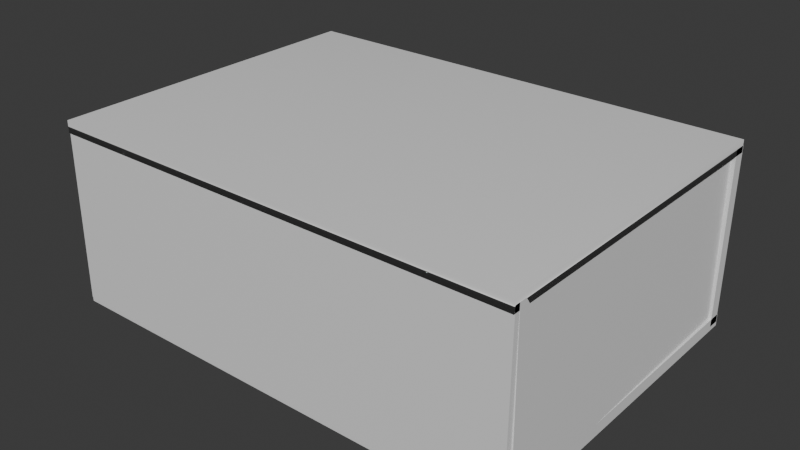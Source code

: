 # Source: Greggs_V1.blend  (saved by Blender 4.2.66; exported with 4.5.12 LTS)
import bpy
from mathutils import Matrix  # noqa: F401  (used for matrix-valued properties, if any)

bpy.ops.wm.read_factory_settings(use_empty=True)
scene = bpy.context.scene
scene.name = 'Scene'

# ---- collections
col_collection = bpy.data.collections.new('Collection'); scene.collection.children.link(col_collection)

# ---- materials (node trees are filled in below, after node groups)
mat_material = bpy.data.materials.new('Material')
mat_material.alpha_threshold = 0.0
mat_material.use_transparent_shadow = False
mat_material.roughness = 0.5
mat_material.line_color = (0.0, 0.0, 0.0, 1.0)
mat_material_001 = bpy.data.materials.new('Material.001')
mat_material_001.alpha_threshold = 0.0
mat_material_001.use_transparent_shadow = False
mat_material_001.roughness = 0.5
mat_material_001.line_color = (0.0, 0.0, 0.0, 1.0)
mat_material_002 = bpy.data.materials.new('Material.002')
mat_material_002.alpha_threshold = 0.0
mat_material_002.use_transparent_shadow = False
mat_material_002.roughness = 0.5
mat_material_002.line_color = (0.0, 0.0, 0.0, 1.0)
mat_material_003 = bpy.data.materials.new('Material.003')
mat_material_003.alpha_threshold = 0.0
mat_material_003.use_transparent_shadow = False
mat_material_003.roughness = 0.5
mat_material_003.line_color = (0.0, 0.0, 0.0, 1.0)
mat_material_004 = bpy.data.materials.new('Material.004')
mat_material_004.alpha_threshold = 0.0
mat_material_004.use_transparent_shadow = False
mat_material_004.roughness = 0.5
mat_material_004.line_color = (0.0, 0.0, 0.0, 1.0)
mat_material_005 = bpy.data.materials.new('Material.005')
mat_material_005.alpha_threshold = 0.0
mat_material_005.use_transparent_shadow = False
mat_material_005.roughness = 0.5
mat_material_005.line_color = (0.0, 0.0, 0.0, 1.0)
mat_material_006 = bpy.data.materials.new('Material.006')
mat_material_006.alpha_threshold = 0.0
mat_material_006.use_transparent_shadow = False
mat_material_006.roughness = 0.5
mat_material_006.line_color = (0.0, 0.0, 0.0, 1.0)
mat_material_007 = bpy.data.materials.new('Material.007')
mat_material_007.alpha_threshold = 0.0
mat_material_007.use_transparent_shadow = False
mat_material_007.roughness = 0.5
mat_material_007.line_color = (0.0, 0.0, 0.0, 1.0)

# ---- node groups
ng_smooth_by_angle = bpy.data.node_groups.new('Smooth by Angle', 'GeometryNodeTree')
_s = ng_smooth_by_angle.interface.new_socket(name='Mesh', in_out='OUTPUT', socket_type='NodeSocketGeometry')
_s = ng_smooth_by_angle.interface.new_socket(name='Mesh', in_out='INPUT', socket_type='NodeSocketGeometry')
_s = ng_smooth_by_angle.interface.new_socket(name='Angle', in_out='INPUT', socket_type='NodeSocketFloat')
_s.subtype = 'ANGLE'
_s.default_value = 0.5236
_s.min_value = 0.0
_s.max_value = 3.142
_s.description = 'Maximum face angle for smooth edges'
_s = ng_smooth_by_angle.interface.new_socket(name='Ignore Sharpness', in_out='INPUT', socket_type='NodeSocketBool')
_s.force_non_field = True
ng_smooth_by_angle.description = 'Set the sharpness of mesh edges based on the angle between the neighboring faces'
ng_smooth_by_angle.is_modifier = True
_N = ng_smooth_by_angle.nodes; _L = ng_smooth_by_angle.links
n0 = _N.new('GeometryNodeSetShadeSmooth'); n0.name = 'Set Shade Smooth'; n0.location = (120, -80)
n0.domain = 'EDGE'
n1 = _N.new('GeometryNodeSetShadeSmooth'); n1.name = 'Set Shade Smooth.001'; n1.location = (300, -80)
n2 = _N.new('NodeGroupOutput'); n2.name = 'Group Output'; n2.location = (480, -80)
n3 = _N.new('GeometryNodeInputMeshEdgeAngle'); n3.name = 'Edge Angle'; n3.location = (-440, -240)
n4 = _N.new('NodeGroupInput'); n4.name = 'Group Input'; n4.location = (-80, -80)
n5 = _N.new('GeometryNodeInputEdgeSmooth'); n5.name = 'Is Edge Smooth'; n5.location = (-260, -120)
n6 = _N.new('GeometryNodeInputShadeSmooth'); n6.name = 'Is Shade Smooth'; n6.location = (-440, -397)
n7 = _N.new('FunctionNodeCompare'); n7.name = 'Compare'; n7.location = (-260, -260)
n7.operation = 'LESS_EQUAL'
n7.inputs[6].default_value = (0.0, 0.0, 0.0, 0.0)
n7.inputs[7].default_value = (0.0, 0.0, 0.0, 0.0)
n8 = _N.new('FunctionNodeBooleanMath'); n8.name = 'Boolean Math.001'; n8.location = (-80, -260)
n9 = _N.new('NodeGroupInput'); n9.name = 'Group Input.001'; n9.location = (-440, -329)
n10 = _N.new('NodeGroupInput'); n10.name = 'Group Input.002'; n10.location = (-259, -189)
n11 = _N.new('FunctionNodeBooleanMath'); n11.name = 'Boolean Math'; n11.location = (-80, -149)
n11.operation = 'OR'
n12 = _N.new('FunctionNodeBooleanMath'); n12.name = 'Boolean Math.002'; n12.location = (-260, -380)
n12.operation = 'OR'
n13 = _N.new('NodeGroupInput'); n13.name = 'Group Input.003'; n13.location = (-440, -460)
_L.new(n3.outputs[0], n7.inputs[0])
_L.new(n1.outputs[0], n2.inputs[0])
_L.new(n9.outputs[1], n7.inputs[1])
_L.new(n7.outputs[0], n8.inputs[0])
_L.new(n4.outputs[0], n0.inputs[0])
_L.new(n0.outputs[0], n1.inputs[0])
_L.new(n8.outputs[0], n0.inputs[2])
_L.new(n10.outputs[2], n11.inputs[1])
_L.new(n5.outputs[0], n11.inputs[0])
_L.new(n11.outputs[0], n0.inputs[1])
_L.new(n13.outputs[2], n12.inputs[1])
_L.new(n6.outputs[0], n12.inputs[0])
_L.new(n12.outputs[0], n8.inputs[1])
n2.is_active_output = True
ng_smooth_by_angle_002 = bpy.data.node_groups.new('Smooth by Angle.002', 'GeometryNodeTree')
_s = ng_smooth_by_angle_002.interface.new_socket(name='Mesh', in_out='OUTPUT', socket_type='NodeSocketGeometry')
_s = ng_smooth_by_angle_002.interface.new_socket(name='Mesh', in_out='INPUT', socket_type='NodeSocketGeometry')
_s = ng_smooth_by_angle_002.interface.new_socket(name='Angle', in_out='INPUT', socket_type='NodeSocketFloat')
_s.subtype = 'ANGLE'
_s.default_value = 0.5236
_s.min_value = 0.0
_s.max_value = 3.142
_s.description = 'Maximum face angle for smooth edges'
_s = ng_smooth_by_angle_002.interface.new_socket(name='Ignore Sharpness', in_out='INPUT', socket_type='NodeSocketBool')
_s.force_non_field = True
ng_smooth_by_angle_002.description = 'Set the sharpness of mesh edges based on the angle between the neighboring faces'
ng_smooth_by_angle_002.is_modifier = True
_N = ng_smooth_by_angle_002.nodes; _L = ng_smooth_by_angle_002.links
n0 = _N.new('GeometryNodeSetShadeSmooth'); n0.name = 'Set Shade Smooth'; n0.location = (120, -80)
n0.domain = 'EDGE'
n1 = _N.new('GeometryNodeSetShadeSmooth'); n1.name = 'Set Shade Smooth.001'; n1.location = (300, -80)
n2 = _N.new('NodeGroupOutput'); n2.name = 'Group Output'; n2.location = (480, -80)
n3 = _N.new('GeometryNodeInputMeshEdgeAngle'); n3.name = 'Edge Angle'; n3.location = (-440, -240)
n4 = _N.new('NodeGroupInput'); n4.name = 'Group Input'; n4.location = (-80, -80)
n5 = _N.new('GeometryNodeInputEdgeSmooth'); n5.name = 'Is Edge Smooth'; n5.location = (-260, -120)
n6 = _N.new('GeometryNodeInputShadeSmooth'); n6.name = 'Is Shade Smooth'; n6.location = (-440, -397)
n7 = _N.new('FunctionNodeCompare'); n7.name = 'Compare'; n7.location = (-260, -260)
n7.operation = 'LESS_EQUAL'
n7.inputs[6].default_value = (0.0, 0.0, 0.0, 0.0)
n7.inputs[7].default_value = (0.0, 0.0, 0.0, 0.0)
n8 = _N.new('FunctionNodeBooleanMath'); n8.name = 'Boolean Math.001'; n8.location = (-80, -260)
n9 = _N.new('NodeGroupInput'); n9.name = 'Group Input.001'; n9.location = (-440, -329)
n10 = _N.new('NodeGroupInput'); n10.name = 'Group Input.002'; n10.location = (-259, -189)
n11 = _N.new('FunctionNodeBooleanMath'); n11.name = 'Boolean Math'; n11.location = (-80, -149)
n11.operation = 'OR'
n12 = _N.new('FunctionNodeBooleanMath'); n12.name = 'Boolean Math.002'; n12.location = (-260, -380)
n12.operation = 'OR'
n13 = _N.new('NodeGroupInput'); n13.name = 'Group Input.003'; n13.location = (-440, -460)
_L.new(n3.outputs[0], n7.inputs[0])
_L.new(n1.outputs[0], n2.inputs[0])
_L.new(n9.outputs[1], n7.inputs[1])
_L.new(n7.outputs[0], n8.inputs[0])
_L.new(n4.outputs[0], n0.inputs[0])
_L.new(n0.outputs[0], n1.inputs[0])
_L.new(n8.outputs[0], n0.inputs[2])
_L.new(n10.outputs[2], n11.inputs[1])
_L.new(n5.outputs[0], n11.inputs[0])
_L.new(n11.outputs[0], n0.inputs[1])
_L.new(n13.outputs[2], n12.inputs[1])
_L.new(n6.outputs[0], n12.inputs[0])
_L.new(n12.outputs[0], n8.inputs[1])
n2.is_active_output = True
ng_smooth_by_angle_003 = bpy.data.node_groups.new('Smooth by Angle.003', 'GeometryNodeTree')
_s = ng_smooth_by_angle_003.interface.new_socket(name='Mesh', in_out='OUTPUT', socket_type='NodeSocketGeometry')
_s = ng_smooth_by_angle_003.interface.new_socket(name='Mesh', in_out='INPUT', socket_type='NodeSocketGeometry')
_s = ng_smooth_by_angle_003.interface.new_socket(name='Angle', in_out='INPUT', socket_type='NodeSocketFloat')
_s.subtype = 'ANGLE'
_s.default_value = 0.5236
_s.min_value = 0.0
_s.max_value = 3.142
_s.description = 'Maximum face angle for smooth edges'
_s = ng_smooth_by_angle_003.interface.new_socket(name='Ignore Sharpness', in_out='INPUT', socket_type='NodeSocketBool')
_s.force_non_field = True
ng_smooth_by_angle_003.description = 'Set the sharpness of mesh edges based on the angle between the neighboring faces'
ng_smooth_by_angle_003.is_modifier = True
_N = ng_smooth_by_angle_003.nodes; _L = ng_smooth_by_angle_003.links
n0 = _N.new('GeometryNodeSetShadeSmooth'); n0.name = 'Set Shade Smooth'; n0.location = (120, -80)
n0.domain = 'EDGE'
n1 = _N.new('GeometryNodeSetShadeSmooth'); n1.name = 'Set Shade Smooth.001'; n1.location = (300, -80)
n2 = _N.new('NodeGroupOutput'); n2.name = 'Group Output'; n2.location = (480, -80)
n3 = _N.new('GeometryNodeInputMeshEdgeAngle'); n3.name = 'Edge Angle'; n3.location = (-440, -240)
n4 = _N.new('NodeGroupInput'); n4.name = 'Group Input'; n4.location = (-80, -80)
n5 = _N.new('GeometryNodeInputEdgeSmooth'); n5.name = 'Is Edge Smooth'; n5.location = (-260, -120)
n6 = _N.new('GeometryNodeInputShadeSmooth'); n6.name = 'Is Shade Smooth'; n6.location = (-440, -397)
n7 = _N.new('FunctionNodeCompare'); n7.name = 'Compare'; n7.location = (-260, -260)
n7.operation = 'LESS_EQUAL'
n7.inputs[6].default_value = (0.0, 0.0, 0.0, 0.0)
n7.inputs[7].default_value = (0.0, 0.0, 0.0, 0.0)
n8 = _N.new('FunctionNodeBooleanMath'); n8.name = 'Boolean Math.001'; n8.location = (-80, -260)
n9 = _N.new('NodeGroupInput'); n9.name = 'Group Input.001'; n9.location = (-440, -329)
n10 = _N.new('NodeGroupInput'); n10.name = 'Group Input.002'; n10.location = (-259, -189)
n11 = _N.new('FunctionNodeBooleanMath'); n11.name = 'Boolean Math'; n11.location = (-80, -149)
n11.operation = 'OR'
n12 = _N.new('FunctionNodeBooleanMath'); n12.name = 'Boolean Math.002'; n12.location = (-260, -380)
n12.operation = 'OR'
n13 = _N.new('NodeGroupInput'); n13.name = 'Group Input.003'; n13.location = (-440, -460)
_L.new(n3.outputs[0], n7.inputs[0])
_L.new(n1.outputs[0], n2.inputs[0])
_L.new(n9.outputs[1], n7.inputs[1])
_L.new(n7.outputs[0], n8.inputs[0])
_L.new(n4.outputs[0], n0.inputs[0])
_L.new(n0.outputs[0], n1.inputs[0])
_L.new(n8.outputs[0], n0.inputs[2])
_L.new(n10.outputs[2], n11.inputs[1])
_L.new(n5.outputs[0], n11.inputs[0])
_L.new(n11.outputs[0], n0.inputs[1])
_L.new(n13.outputs[2], n12.inputs[1])
_L.new(n6.outputs[0], n12.inputs[0])
_L.new(n12.outputs[0], n8.inputs[1])
n2.is_active_output = True
ng_smooth_by_angle_004 = bpy.data.node_groups.new('Smooth by Angle.004', 'GeometryNodeTree')
_s = ng_smooth_by_angle_004.interface.new_socket(name='Mesh', in_out='OUTPUT', socket_type='NodeSocketGeometry')
_s = ng_smooth_by_angle_004.interface.new_socket(name='Mesh', in_out='INPUT', socket_type='NodeSocketGeometry')
_s = ng_smooth_by_angle_004.interface.new_socket(name='Angle', in_out='INPUT', socket_type='NodeSocketFloat')
_s.subtype = 'ANGLE'
_s.default_value = 0.5236
_s.min_value = 0.0
_s.max_value = 3.142
_s.description = 'Maximum face angle for smooth edges'
_s = ng_smooth_by_angle_004.interface.new_socket(name='Ignore Sharpness', in_out='INPUT', socket_type='NodeSocketBool')
_s.force_non_field = True
ng_smooth_by_angle_004.description = 'Set the sharpness of mesh edges based on the angle between the neighboring faces'
ng_smooth_by_angle_004.is_modifier = True
_N = ng_smooth_by_angle_004.nodes; _L = ng_smooth_by_angle_004.links
n0 = _N.new('GeometryNodeSetShadeSmooth'); n0.name = 'Set Shade Smooth'; n0.location = (120, -80)
n0.domain = 'EDGE'
n1 = _N.new('GeometryNodeSetShadeSmooth'); n1.name = 'Set Shade Smooth.001'; n1.location = (300, -80)
n2 = _N.new('NodeGroupOutput'); n2.name = 'Group Output'; n2.location = (480, -80)
n3 = _N.new('GeometryNodeInputMeshEdgeAngle'); n3.name = 'Edge Angle'; n3.location = (-440, -240)
n4 = _N.new('NodeGroupInput'); n4.name = 'Group Input'; n4.location = (-80, -80)
n5 = _N.new('GeometryNodeInputEdgeSmooth'); n5.name = 'Is Edge Smooth'; n5.location = (-260, -120)
n6 = _N.new('GeometryNodeInputShadeSmooth'); n6.name = 'Is Shade Smooth'; n6.location = (-440, -397)
n7 = _N.new('FunctionNodeCompare'); n7.name = 'Compare'; n7.location = (-260, -260)
n7.operation = 'LESS_EQUAL'
n7.inputs[6].default_value = (0.0, 0.0, 0.0, 0.0)
n7.inputs[7].default_value = (0.0, 0.0, 0.0, 0.0)
n8 = _N.new('FunctionNodeBooleanMath'); n8.name = 'Boolean Math.001'; n8.location = (-80, -260)
n9 = _N.new('NodeGroupInput'); n9.name = 'Group Input.001'; n9.location = (-440, -329)
n10 = _N.new('NodeGroupInput'); n10.name = 'Group Input.002'; n10.location = (-259, -189)
n11 = _N.new('FunctionNodeBooleanMath'); n11.name = 'Boolean Math'; n11.location = (-80, -149)
n11.operation = 'OR'
n12 = _N.new('FunctionNodeBooleanMath'); n12.name = 'Boolean Math.002'; n12.location = (-260, -380)
n12.operation = 'OR'
n13 = _N.new('NodeGroupInput'); n13.name = 'Group Input.003'; n13.location = (-440, -460)
_L.new(n3.outputs[0], n7.inputs[0])
_L.new(n1.outputs[0], n2.inputs[0])
_L.new(n9.outputs[1], n7.inputs[1])
_L.new(n7.outputs[0], n8.inputs[0])
_L.new(n4.outputs[0], n0.inputs[0])
_L.new(n0.outputs[0], n1.inputs[0])
_L.new(n8.outputs[0], n0.inputs[2])
_L.new(n10.outputs[2], n11.inputs[1])
_L.new(n5.outputs[0], n11.inputs[0])
_L.new(n11.outputs[0], n0.inputs[1])
_L.new(n13.outputs[2], n12.inputs[1])
_L.new(n6.outputs[0], n12.inputs[0])
_L.new(n12.outputs[0], n8.inputs[1])
n2.is_active_output = True
ng_smooth_by_angle_005 = bpy.data.node_groups.new('Smooth by Angle.005', 'GeometryNodeTree')
_s = ng_smooth_by_angle_005.interface.new_socket(name='Mesh', in_out='OUTPUT', socket_type='NodeSocketGeometry')
_s = ng_smooth_by_angle_005.interface.new_socket(name='Mesh', in_out='INPUT', socket_type='NodeSocketGeometry')
_s = ng_smooth_by_angle_005.interface.new_socket(name='Angle', in_out='INPUT', socket_type='NodeSocketFloat')
_s.subtype = 'ANGLE'
_s.default_value = 0.5236
_s.min_value = 0.0
_s.max_value = 3.142
_s.description = 'Maximum face angle for smooth edges'
_s = ng_smooth_by_angle_005.interface.new_socket(name='Ignore Sharpness', in_out='INPUT', socket_type='NodeSocketBool')
_s.force_non_field = True
ng_smooth_by_angle_005.description = 'Set the sharpness of mesh edges based on the angle between the neighboring faces'
ng_smooth_by_angle_005.is_modifier = True
_N = ng_smooth_by_angle_005.nodes; _L = ng_smooth_by_angle_005.links
n0 = _N.new('GeometryNodeSetShadeSmooth'); n0.name = 'Set Shade Smooth'; n0.location = (120, -80)
n0.domain = 'EDGE'
n1 = _N.new('GeometryNodeSetShadeSmooth'); n1.name = 'Set Shade Smooth.001'; n1.location = (300, -80)
n2 = _N.new('NodeGroupOutput'); n2.name = 'Group Output'; n2.location = (480, -80)
n3 = _N.new('GeometryNodeInputMeshEdgeAngle'); n3.name = 'Edge Angle'; n3.location = (-440, -240)
n4 = _N.new('NodeGroupInput'); n4.name = 'Group Input'; n4.location = (-80, -80)
n5 = _N.new('GeometryNodeInputEdgeSmooth'); n5.name = 'Is Edge Smooth'; n5.location = (-260, -120)
n6 = _N.new('GeometryNodeInputShadeSmooth'); n6.name = 'Is Shade Smooth'; n6.location = (-440, -397)
n7 = _N.new('FunctionNodeCompare'); n7.name = 'Compare'; n7.location = (-260, -260)
n7.operation = 'LESS_EQUAL'
n7.inputs[6].default_value = (0.0, 0.0, 0.0, 0.0)
n7.inputs[7].default_value = (0.0, 0.0, 0.0, 0.0)
n8 = _N.new('FunctionNodeBooleanMath'); n8.name = 'Boolean Math.001'; n8.location = (-80, -260)
n9 = _N.new('NodeGroupInput'); n9.name = 'Group Input.001'; n9.location = (-440, -329)
n10 = _N.new('NodeGroupInput'); n10.name = 'Group Input.002'; n10.location = (-259, -189)
n11 = _N.new('FunctionNodeBooleanMath'); n11.name = 'Boolean Math'; n11.location = (-80, -149)
n11.operation = 'OR'
n12 = _N.new('FunctionNodeBooleanMath'); n12.name = 'Boolean Math.002'; n12.location = (-260, -380)
n12.operation = 'OR'
n13 = _N.new('NodeGroupInput'); n13.name = 'Group Input.003'; n13.location = (-440, -460)
_L.new(n3.outputs[0], n7.inputs[0])
_L.new(n1.outputs[0], n2.inputs[0])
_L.new(n9.outputs[1], n7.inputs[1])
_L.new(n7.outputs[0], n8.inputs[0])
_L.new(n4.outputs[0], n0.inputs[0])
_L.new(n0.outputs[0], n1.inputs[0])
_L.new(n8.outputs[0], n0.inputs[2])
_L.new(n10.outputs[2], n11.inputs[1])
_L.new(n5.outputs[0], n11.inputs[0])
_L.new(n11.outputs[0], n0.inputs[1])
_L.new(n13.outputs[2], n12.inputs[1])
_L.new(n6.outputs[0], n12.inputs[0])
_L.new(n12.outputs[0], n8.inputs[1])
n2.is_active_output = True
ng_smooth_by_angle_006 = bpy.data.node_groups.new('Smooth by Angle.006', 'GeometryNodeTree')
_s = ng_smooth_by_angle_006.interface.new_socket(name='Mesh', in_out='OUTPUT', socket_type='NodeSocketGeometry')
_s = ng_smooth_by_angle_006.interface.new_socket(name='Mesh', in_out='INPUT', socket_type='NodeSocketGeometry')
_s = ng_smooth_by_angle_006.interface.new_socket(name='Angle', in_out='INPUT', socket_type='NodeSocketFloat')
_s.subtype = 'ANGLE'
_s.default_value = 0.5236
_s.min_value = 0.0
_s.max_value = 3.142
_s.description = 'Maximum face angle for smooth edges'
_s = ng_smooth_by_angle_006.interface.new_socket(name='Ignore Sharpness', in_out='INPUT', socket_type='NodeSocketBool')
_s.force_non_field = True
ng_smooth_by_angle_006.description = 'Set the sharpness of mesh edges based on the angle between the neighboring faces'
ng_smooth_by_angle_006.is_modifier = True
_N = ng_smooth_by_angle_006.nodes; _L = ng_smooth_by_angle_006.links
n0 = _N.new('GeometryNodeSetShadeSmooth'); n0.name = 'Set Shade Smooth'; n0.location = (120, -80)
n0.domain = 'EDGE'
n1 = _N.new('GeometryNodeSetShadeSmooth'); n1.name = 'Set Shade Smooth.001'; n1.location = (300, -80)
n2 = _N.new('NodeGroupOutput'); n2.name = 'Group Output'; n2.location = (480, -80)
n3 = _N.new('GeometryNodeInputMeshEdgeAngle'); n3.name = 'Edge Angle'; n3.location = (-440, -240)
n4 = _N.new('NodeGroupInput'); n4.name = 'Group Input'; n4.location = (-80, -80)
n5 = _N.new('GeometryNodeInputEdgeSmooth'); n5.name = 'Is Edge Smooth'; n5.location = (-260, -120)
n6 = _N.new('GeometryNodeInputShadeSmooth'); n6.name = 'Is Shade Smooth'; n6.location = (-440, -397)
n7 = _N.new('FunctionNodeCompare'); n7.name = 'Compare'; n7.location = (-260, -260)
n7.operation = 'LESS_EQUAL'
n7.inputs[6].default_value = (0.0, 0.0, 0.0, 0.0)
n7.inputs[7].default_value = (0.0, 0.0, 0.0, 0.0)
n8 = _N.new('FunctionNodeBooleanMath'); n8.name = 'Boolean Math.001'; n8.location = (-80, -260)
n9 = _N.new('NodeGroupInput'); n9.name = 'Group Input.001'; n9.location = (-440, -329)
n10 = _N.new('NodeGroupInput'); n10.name = 'Group Input.002'; n10.location = (-259, -189)
n11 = _N.new('FunctionNodeBooleanMath'); n11.name = 'Boolean Math'; n11.location = (-80, -149)
n11.operation = 'OR'
n12 = _N.new('FunctionNodeBooleanMath'); n12.name = 'Boolean Math.002'; n12.location = (-260, -380)
n12.operation = 'OR'
n13 = _N.new('NodeGroupInput'); n13.name = 'Group Input.003'; n13.location = (-440, -460)
_L.new(n3.outputs[0], n7.inputs[0])
_L.new(n1.outputs[0], n2.inputs[0])
_L.new(n9.outputs[1], n7.inputs[1])
_L.new(n7.outputs[0], n8.inputs[0])
_L.new(n4.outputs[0], n0.inputs[0])
_L.new(n0.outputs[0], n1.inputs[0])
_L.new(n8.outputs[0], n0.inputs[2])
_L.new(n10.outputs[2], n11.inputs[1])
_L.new(n5.outputs[0], n11.inputs[0])
_L.new(n11.outputs[0], n0.inputs[1])
_L.new(n13.outputs[2], n12.inputs[1])
_L.new(n6.outputs[0], n12.inputs[0])
_L.new(n12.outputs[0], n8.inputs[1])
n2.is_active_output = True
ng_smooth_by_angle_007 = bpy.data.node_groups.new('Smooth by Angle.007', 'GeometryNodeTree')
_s = ng_smooth_by_angle_007.interface.new_socket(name='Mesh', in_out='OUTPUT', socket_type='NodeSocketGeometry')
_s = ng_smooth_by_angle_007.interface.new_socket(name='Mesh', in_out='INPUT', socket_type='NodeSocketGeometry')
_s = ng_smooth_by_angle_007.interface.new_socket(name='Angle', in_out='INPUT', socket_type='NodeSocketFloat')
_s.subtype = 'ANGLE'
_s.default_value = 0.5236
_s.min_value = 0.0
_s.max_value = 3.142
_s.description = 'Maximum face angle for smooth edges'
_s = ng_smooth_by_angle_007.interface.new_socket(name='Ignore Sharpness', in_out='INPUT', socket_type='NodeSocketBool')
_s.force_non_field = True
ng_smooth_by_angle_007.description = 'Set the sharpness of mesh edges based on the angle between the neighboring faces'
ng_smooth_by_angle_007.is_modifier = True
_N = ng_smooth_by_angle_007.nodes; _L = ng_smooth_by_angle_007.links
n0 = _N.new('GeometryNodeSetShadeSmooth'); n0.name = 'Set Shade Smooth'; n0.location = (120, -80)
n0.domain = 'EDGE'
n1 = _N.new('GeometryNodeSetShadeSmooth'); n1.name = 'Set Shade Smooth.001'; n1.location = (300, -80)
n2 = _N.new('NodeGroupOutput'); n2.name = 'Group Output'; n2.location = (480, -80)
n3 = _N.new('GeometryNodeInputMeshEdgeAngle'); n3.name = 'Edge Angle'; n3.location = (-440, -240)
n4 = _N.new('NodeGroupInput'); n4.name = 'Group Input'; n4.location = (-80, -80)
n5 = _N.new('GeometryNodeInputEdgeSmooth'); n5.name = 'Is Edge Smooth'; n5.location = (-260, -120)
n6 = _N.new('GeometryNodeInputShadeSmooth'); n6.name = 'Is Shade Smooth'; n6.location = (-440, -397)
n7 = _N.new('FunctionNodeCompare'); n7.name = 'Compare'; n7.location = (-260, -260)
n7.operation = 'LESS_EQUAL'
n7.inputs[6].default_value = (0.0, 0.0, 0.0, 0.0)
n7.inputs[7].default_value = (0.0, 0.0, 0.0, 0.0)
n8 = _N.new('FunctionNodeBooleanMath'); n8.name = 'Boolean Math.001'; n8.location = (-80, -260)
n9 = _N.new('NodeGroupInput'); n9.name = 'Group Input.001'; n9.location = (-440, -329)
n10 = _N.new('NodeGroupInput'); n10.name = 'Group Input.002'; n10.location = (-259, -189)
n11 = _N.new('FunctionNodeBooleanMath'); n11.name = 'Boolean Math'; n11.location = (-80, -149)
n11.operation = 'OR'
n12 = _N.new('FunctionNodeBooleanMath'); n12.name = 'Boolean Math.002'; n12.location = (-260, -380)
n12.operation = 'OR'
n13 = _N.new('NodeGroupInput'); n13.name = 'Group Input.003'; n13.location = (-440, -460)
_L.new(n3.outputs[0], n7.inputs[0])
_L.new(n1.outputs[0], n2.inputs[0])
_L.new(n9.outputs[1], n7.inputs[1])
_L.new(n7.outputs[0], n8.inputs[0])
_L.new(n4.outputs[0], n0.inputs[0])
_L.new(n0.outputs[0], n1.inputs[0])
_L.new(n8.outputs[0], n0.inputs[2])
_L.new(n10.outputs[2], n11.inputs[1])
_L.new(n5.outputs[0], n11.inputs[0])
_L.new(n11.outputs[0], n0.inputs[1])
_L.new(n13.outputs[2], n12.inputs[1])
_L.new(n6.outputs[0], n12.inputs[0])
_L.new(n12.outputs[0], n8.inputs[1])
n2.is_active_output = True

# ---- material node trees
mat_material.use_nodes = True; mat_material.node_tree.nodes.clear()
_N = mat_material.node_tree.nodes; _L = mat_material.node_tree.links
n0 = _N.new('ShaderNodeOutputMaterial'); n0.name = 'Material Output'; n0.location = (300, 300)
n1 = _N.new('ShaderNodeBsdfPrincipled'); n1.name = 'Principled BSDF'; n1.location = (10, 300)
n1.inputs[3].default_value = 1.45
_L.new(n1.outputs[0], n0.inputs[0])
n0.is_active_output = True
mat_material_001.use_nodes = True; mat_material_001.node_tree.nodes.clear()
_N = mat_material_001.node_tree.nodes; _L = mat_material_001.node_tree.links
n0 = _N.new('ShaderNodeOutputMaterial'); n0.name = 'Material Output'; n0.location = (300, 300)
n1 = _N.new('ShaderNodeBsdfPrincipled'); n1.name = 'Principled BSDF'; n1.location = (10, 300)
n1.inputs[3].default_value = 1.45
_L.new(n1.outputs[0], n0.inputs[0])
n0.is_active_output = True
mat_material_002.use_nodes = True; mat_material_002.node_tree.nodes.clear()
_N = mat_material_002.node_tree.nodes; _L = mat_material_002.node_tree.links
n0 = _N.new('ShaderNodeOutputMaterial'); n0.name = 'Material Output'; n0.location = (300, 300)
n1 = _N.new('ShaderNodeBsdfPrincipled'); n1.name = 'Principled BSDF'; n1.location = (10, 300)
n1.inputs[3].default_value = 1.45
_L.new(n1.outputs[0], n0.inputs[0])
n0.is_active_output = True
mat_material_003.use_nodes = True; mat_material_003.node_tree.nodes.clear()
_N = mat_material_003.node_tree.nodes; _L = mat_material_003.node_tree.links
n0 = _N.new('ShaderNodeOutputMaterial'); n0.name = 'Material Output'; n0.location = (300, 300)
n1 = _N.new('ShaderNodeBsdfPrincipled'); n1.name = 'Principled BSDF'; n1.location = (10, 300)
n1.inputs[3].default_value = 1.45
_L.new(n1.outputs[0], n0.inputs[0])
n0.is_active_output = True
mat_material_004.use_nodes = True; mat_material_004.node_tree.nodes.clear()
_N = mat_material_004.node_tree.nodes; _L = mat_material_004.node_tree.links
n0 = _N.new('ShaderNodeOutputMaterial'); n0.name = 'Material Output'; n0.location = (300, 300)
n1 = _N.new('ShaderNodeBsdfPrincipled'); n1.name = 'Principled BSDF'; n1.location = (10, 300)
n1.inputs[3].default_value = 1.45
_L.new(n1.outputs[0], n0.inputs[0])
n0.is_active_output = True
mat_material_005.use_nodes = True; mat_material_005.node_tree.nodes.clear()
_N = mat_material_005.node_tree.nodes; _L = mat_material_005.node_tree.links
n0 = _N.new('ShaderNodeOutputMaterial'); n0.name = 'Material Output'; n0.location = (300, 300)
n1 = _N.new('ShaderNodeBsdfPrincipled'); n1.name = 'Principled BSDF'; n1.location = (10, 300)
n1.inputs[3].default_value = 1.45
_L.new(n1.outputs[0], n0.inputs[0])
n0.is_active_output = True
mat_material_006.use_nodes = True; mat_material_006.node_tree.nodes.clear()
_N = mat_material_006.node_tree.nodes; _L = mat_material_006.node_tree.links
n0 = _N.new('ShaderNodeOutputMaterial'); n0.name = 'Material Output'; n0.location = (300, 300)
n1 = _N.new('ShaderNodeBsdfPrincipled'); n1.name = 'Principled BSDF'; n1.location = (10, 300)
n1.inputs[3].default_value = 1.45
_L.new(n1.outputs[0], n0.inputs[0])
n0.is_active_output = True
mat_material_007.use_nodes = True; mat_material_007.node_tree.nodes.clear()
_N = mat_material_007.node_tree.nodes; _L = mat_material_007.node_tree.links
n0 = _N.new('ShaderNodeOutputMaterial'); n0.name = 'Material Output'; n0.location = (300, 300)
n1 = _N.new('ShaderNodeBsdfPrincipled'); n1.name = 'Principled BSDF'; n1.location = (10, 300)
n1.inputs[3].default_value = 1.45
_L.new(n1.outputs[0], n0.inputs[0])
n0.is_active_output = True

# ---- world
world_world = bpy.data.worlds.new('World'); scene.world = world_world
world_world.use_nodes = True; world_world.node_tree.nodes.clear()
_N = world_world.node_tree.nodes; _L = world_world.node_tree.links
n0 = _N.new('ShaderNodeOutputWorld'); n0.name = 'World Output'; n0.location = (300, 300)
n1 = _N.new('ShaderNodeBackground'); n1.name = 'Background'; n1.location = (10, 300)
n1.inputs[0].default_value = (0.05088, 0.05088, 0.05088, 1.0)
_L.new(n1.outputs[0], n0.inputs[0])
n0.is_active_output = True
world_world.color = (0.05088, 0.05088, 0.05088)
world_world.sun_shadow_jitter_overblur = 0.0

# ---- meshes
me_cube = bpy.data.meshes.new('Cube')
me_cube.from_pydata([(1.0, 1.0, 1.0), (1.0, 1.0, -1.0), (1.0, -1.0, 1.0), (1.0, -1.0, -1.0), (-1.0, 1.0, 1.0), (-1.0, 1.0, -1.0), (-1.0, -1.0, 1.0), (-1.0, -1.0, -1.0)], [], [(0, 4, 6, 2), (3, 2, 6, 7), (7, 6, 4, 5), (5, 1, 3, 7), (1, 0, 2, 3), (5, 4, 0, 1)])
me_cube.polygons.foreach_set('use_smooth', [True] * 6)
_uv = me_cube.uv_layers.new(name='UVMap')
_uv.uv.foreach_set('vector', [0.625, 0.5, 0.875, 0.5, 0.875, 0.75, 0.625, 0.75, 0.375, 0.75, 0.625, 0.75, 0.625, 1.0, 0.375, 1.0, 0.375, 0.0, 0.625, 0.0, 0.625, 0.25, 0.375, 0.25, 0.125, 0.5, 0.375, 0.5, 0.375, 0.75, 0.125, 0.75, 0.375, 0.5, 0.625, 0.5, 0.625, 0.75, 0.375, 0.75, 0.375, 0.25, 0.625, 0.25, 0.625, 0.5, 0.375, 0.5])
me_cube.materials.append(mat_material)
me_cube.use_mirror_vertex_groups = False
me_cube.update()
me_cube_001 = bpy.data.meshes.new('Cube.001')
me_cube_001.from_pydata([(1.0, 1.0, 1.0), (1.0, 1.0, -1.0), (1.0, -1.0, 1.0), (1.0, -1.0, -1.0), (-1.0, 1.0, 1.0), (-1.0, 1.0, -1.0), (-1.0, -1.0, 1.0), (-1.0, -1.0, -1.0)], [], [(0, 4, 6, 2), (3, 2, 6, 7), (7, 6, 4, 5), (5, 1, 3, 7), (1, 0, 2, 3), (5, 4, 0, 1)])
me_cube_001.polygons.foreach_set('use_smooth', [True] * 6)
_uv = me_cube_001.uv_layers.new(name='UVMap')
_uv.uv.foreach_set('vector', [0.625, 0.5, 0.875, 0.5, 0.875, 0.75, 0.625, 0.75, 0.375, 0.75, 0.625, 0.75, 0.625, 1.0, 0.375, 1.0, 0.375, 0.0, 0.625, 0.0, 0.625, 0.25, 0.375, 0.25, 0.125, 0.5, 0.375, 0.5, 0.375, 0.75, 0.125, 0.75, 0.375, 0.5, 0.625, 0.5, 0.625, 0.75, 0.375, 0.75, 0.375, 0.25, 0.625, 0.25, 0.625, 0.5, 0.375, 0.5])
me_cube_001.materials.append(mat_material_001)
me_cube_001.use_mirror_vertex_groups = False
me_cube_001.update()
me_cube_002 = bpy.data.meshes.new('Cube.002')
me_cube_002.from_pydata([(1.0, 1.0, 1.0), (1.0, 1.0, -1.0), (1.0, -1.0, 1.0), (1.0, -1.0, -1.0), (-1.0, 1.0, 1.0), (-1.0, 1.0, -1.0), (-1.0, -1.0, 1.0), (-1.0, -1.0, -1.0)], [], [(0, 4, 6, 2), (3, 2, 6, 7), (7, 6, 4, 5), (5, 1, 3, 7), (1, 0, 2, 3), (5, 4, 0, 1)])
me_cube_002.polygons.foreach_set('use_smooth', [True] * 6)
_uv = me_cube_002.uv_layers.new(name='UVMap')
_uv.uv.foreach_set('vector', [0.625, 0.5, 0.875, 0.5, 0.875, 0.75, 0.625, 0.75, 0.375, 0.75, 0.625, 0.75, 0.625, 1.0, 0.375, 1.0, 0.375, 0.0, 0.625, 0.0, 0.625, 0.25, 0.375, 0.25, 0.125, 0.5, 0.375, 0.5, 0.375, 0.75, 0.125, 0.75, 0.375, 0.5, 0.625, 0.5, 0.625, 0.75, 0.375, 0.75, 0.375, 0.25, 0.625, 0.25, 0.625, 0.5, 0.375, 0.5])
me_cube_002.materials.append(mat_material_002)
me_cube_002.use_mirror_vertex_groups = False
me_cube_002.update()
me_cube_003 = bpy.data.meshes.new('Cube.003')
me_cube_003.from_pydata([(1.0, 1.0, 1.0), (1.0, 1.0, -1.0), (1.0, -1.0, 1.0), (1.0, -1.0, -1.0), (-1.0, 1.0, 1.0), (-1.0, 1.0, -1.0), (-1.0, -1.0, 1.0), (-1.0, -1.0, -1.0)], [], [(0, 4, 6, 2), (3, 2, 6, 7), (7, 6, 4, 5), (5, 1, 3, 7), (1, 0, 2, 3), (5, 4, 0, 1)])
me_cube_003.polygons.foreach_set('use_smooth', [True] * 6)
_uv = me_cube_003.uv_layers.new(name='UVMap')
_uv.uv.foreach_set('vector', [0.625, 0.5, 0.875, 0.5, 0.875, 0.75, 0.625, 0.75, 0.375, 0.75, 0.625, 0.75, 0.625, 1.0, 0.375, 1.0, 0.375, 0.0, 0.625, 0.0, 0.625, 0.25, 0.375, 0.25, 0.125, 0.5, 0.375, 0.5, 0.375, 0.75, 0.125, 0.75, 0.375, 0.5, 0.625, 0.5, 0.625, 0.75, 0.375, 0.75, 0.375, 0.25, 0.625, 0.25, 0.625, 0.5, 0.375, 0.5])
me_cube_003.materials.append(mat_material_003)
me_cube_003.use_mirror_vertex_groups = False
me_cube_003.update()
me_cube_004 = bpy.data.meshes.new('Cube.004')
me_cube_004.from_pydata([(1.0, 1.0, 1.0), (1.0, 1.0, -1.0), (1.0, -1.0, 1.0), (1.0, -1.0, -1.0), (-1.0, 1.0, 1.0), (-1.0, 1.0, -1.0), (-1.0, -1.0, 1.0), (-1.0, -1.0, -1.0)], [], [(0, 4, 6, 2), (3, 2, 6, 7), (7, 6, 4, 5), (5, 1, 3, 7), (1, 0, 2, 3), (5, 4, 0, 1)])
me_cube_004.polygons.foreach_set('use_smooth', [True] * 6)
_uv = me_cube_004.uv_layers.new(name='UVMap')
_uv.uv.foreach_set('vector', [0.625, 0.5, 0.875, 0.5, 0.875, 0.75, 0.625, 0.75, 0.375, 0.75, 0.625, 0.75, 0.625, 1.0, 0.375, 1.0, 0.375, 0.0, 0.625, 0.0, 0.625, 0.25, 0.375, 0.25, 0.125, 0.5, 0.375, 0.5, 0.375, 0.75, 0.125, 0.75, 0.375, 0.5, 0.625, 0.5, 0.625, 0.75, 0.375, 0.75, 0.375, 0.25, 0.625, 0.25, 0.625, 0.5, 0.375, 0.5])
me_cube_004.materials.append(mat_material_004)
me_cube_004.use_mirror_vertex_groups = False
me_cube_004.update()
me_cube_005 = bpy.data.meshes.new('Cube.005')
me_cube_005.from_pydata([(1.0, 1.0, 1.0), (1.0, 1.0, -1.0), (1.0, -1.0, 1.0), (1.0, -1.0, -1.0), (-1.0, 1.0, 1.0), (-1.0, 1.0, -1.0), (-1.0, -1.0, 1.0), (-1.0, -1.0, -1.0)], [], [(0, 4, 6, 2), (3, 2, 6, 7), (7, 6, 4, 5), (5, 1, 3, 7), (1, 0, 2, 3), (5, 4, 0, 1)])
me_cube_005.polygons.foreach_set('use_smooth', [True] * 6)
_uv = me_cube_005.uv_layers.new(name='UVMap')
_uv.uv.foreach_set('vector', [0.625, 0.5, 0.875, 0.5, 0.875, 0.75, 0.625, 0.75, 0.375, 0.75, 0.625, 0.75, 0.625, 1.0, 0.375, 1.0, 0.375, 0.0, 0.625, 0.0, 0.625, 0.25, 0.375, 0.25, 0.125, 0.5, 0.375, 0.5, 0.375, 0.75, 0.125, 0.75, 0.375, 0.5, 0.625, 0.5, 0.625, 0.75, 0.375, 0.75, 0.375, 0.25, 0.625, 0.25, 0.625, 0.5, 0.375, 0.5])
me_cube_005.materials.append(mat_material_005)
me_cube_005.use_mirror_vertex_groups = False
me_cube_005.update()
me_cube_006 = bpy.data.meshes.new('Cube.006')
me_cube_006.from_pydata([(1.0, 1.0, 1.0), (1.0, 1.0, -1.0), (1.0, -1.0, 1.0), (1.0, -1.0, -1.0), (-1.0, 1.0, 1.0), (-1.0, 1.0, -1.0), (-1.0, -1.0, 1.0), (-1.0, -1.0, -1.0)], [], [(0, 4, 6, 2), (3, 2, 6, 7), (7, 6, 4, 5), (5, 1, 3, 7), (1, 0, 2, 3), (5, 4, 0, 1)])
me_cube_006.polygons.foreach_set('use_smooth', [True] * 6)
_uv = me_cube_006.uv_layers.new(name='UVMap')
_uv.uv.foreach_set('vector', [0.625, 0.5, 0.875, 0.5, 0.875, 0.75, 0.625, 0.75, 0.375, 0.75, 0.625, 0.75, 0.625, 1.0, 0.375, 1.0, 0.375, 0.0, 0.625, 0.0, 0.625, 0.25, 0.375, 0.25, 0.125, 0.5, 0.375, 0.5, 0.375, 0.75, 0.125, 0.75, 0.375, 0.5, 0.625, 0.5, 0.625, 0.75, 0.375, 0.75, 0.375, 0.25, 0.625, 0.25, 0.625, 0.5, 0.375, 0.5])
me_cube_006.materials.append(mat_material_006)
me_cube_006.use_mirror_vertex_groups = False
me_cube_006.update()
me_cube_007 = bpy.data.meshes.new('Cube.007')
me_cube_007.from_pydata([(1.0, 1.0, 1.0), (1.0, 1.0, -1.0), (1.0, -1.0, 1.0), (1.0, -1.0, -1.0), (-1.0, 1.0, 1.0), (-1.0, 1.0, -1.0), (-1.0, -1.0, 1.0), (-1.0, -1.0, -1.0)], [], [(0, 4, 6, 2), (3, 2, 6, 7), (7, 6, 4, 5), (5, 1, 3, 7), (1, 0, 2, 3), (5, 4, 0, 1)])
me_cube_007.polygons.foreach_set('use_smooth', [True] * 6)
_uv = me_cube_007.uv_layers.new(name='UVMap')
_uv.uv.foreach_set('vector', [0.625, 0.5, 0.875, 0.5, 0.875, 0.75, 0.625, 0.75, 0.375, 0.75, 0.625, 0.75, 0.625, 1.0, 0.375, 1.0, 0.375, 0.0, 0.625, 0.0, 0.625, 0.25, 0.375, 0.25, 0.125, 0.5, 0.375, 0.5, 0.375, 0.75, 0.125, 0.75, 0.375, 0.5, 0.625, 0.5, 0.625, 0.75, 0.375, 0.75, 0.375, 0.25, 0.625, 0.25, 0.625, 0.5, 0.375, 0.5])
me_cube_007.materials.append(mat_material_007)
me_cube_007.use_mirror_vertex_groups = False
me_cube_007.update()

# ---- objects
ob_cube = bpy.data.objects.new('Cube', me_cube)
ob_cube_001 = bpy.data.objects.new('Cube.001', me_cube_001)
ob_cube_002 = bpy.data.objects.new('Cube.002', me_cube_002)
ob_cube_003 = bpy.data.objects.new('Cube.003', me_cube_003)
ob_cube_004 = bpy.data.objects.new('Cube.004', me_cube_004)
ob_cube_005 = bpy.data.objects.new('Cube.005', me_cube_005)
ob_cube_006 = bpy.data.objects.new('Cube.006', me_cube_006)
ob_cube_007 = bpy.data.objects.new('Cube.007', me_cube_007)

# ---- transforms, parenting, visibility, modifiers, constraints
ob_cube.location = (0.0, 0.0, 0.0)
ob_cube.scale = (10.7, 7.639, 0.2696)
ob_cube.lock_rotations_4d = False
ob_cube.empty_display_type = 'ARROWS'
ob_cube.lineart.crease_threshold = 0.0
_m = ob_cube.modifiers.new('Smooth by Angle', 'NODES')
_m.node_group = ng_smooth_by_angle
_m.use_pin_to_last = True
_m.show_group_selector = False
ob_cube_001.location = (0.0, 0.0, 7.765)
ob_cube_001.scale = (10.7, 7.639, 0.2696)
ob_cube_001.lock_rotations_4d = False
ob_cube_001.empty_display_type = 'ARROWS'
ob_cube_001.lineart.crease_threshold = 0.0
ob_cube_002.location = (0.0, -7.354, 3.853)
ob_cube_002.rotation_euler = (1.562, -0.0, 0.0)
ob_cube_002.scale = (10.7, 3.93, 0.2696)
ob_cube_002.lock_rotations_4d = False
ob_cube_002.empty_display_type = 'ARROWS'
ob_cube_002.lineart.crease_threshold = 0.0
_m = ob_cube_002.modifiers.new('Smooth by Angle', 'NODES')
_m.node_group = ng_smooth_by_angle_002
_m.use_pin_to_last = True
_m.show_group_selector = False
ob_cube_003.location = (10.37, 0.1755, 3.853)
ob_cube_003.rotation_euler = (1.562, -0.0, 1.584)
ob_cube_003.scale = (7.533, 3.93, 0.2696)
ob_cube_003.lock_rotations_4d = False
ob_cube_003.empty_display_type = 'ARROWS'
ob_cube_003.lineart.crease_threshold = 0.0
_m = ob_cube_003.modifiers.new('Smooth by Angle', 'NODES')
_m.node_group = ng_smooth_by_angle_003
_m.use_pin_to_last = True
_m.show_group_selector = False
ob_cube_004.location = (0.0, 7.369, 3.853)
ob_cube_004.rotation_euler = (1.562, -0.0, 0.0)
ob_cube_004.scale = (10.7, 3.93, 0.2696)
ob_cube_004.lock_rotations_4d = False
ob_cube_004.empty_display_type = 'ARROWS'
ob_cube_004.lineart.crease_threshold = 0.0
_m = ob_cube_004.modifiers.new('Smooth by Angle', 'NODES')
_m.node_group = ng_smooth_by_angle_004
_m.use_pin_to_last = True
_m.show_group_selector = False
ob_cube_005.location = (-10.36, 4.893, 3.853)
ob_cube_005.rotation_euler = (1.562, -0.0, 1.584)
ob_cube_005.scale = (2.451, 3.93, 0.2696)
ob_cube_005.lock_rotations_4d = False
ob_cube_005.empty_display_type = 'ARROWS'
ob_cube_005.lineart.crease_threshold = 0.0
_m = ob_cube_005.modifiers.new('Smooth by Angle', 'NODES')
_m.node_group = ng_smooth_by_angle_005
_m.use_pin_to_last = True
_m.show_group_selector = False
ob_cube_006.location = (-10.36, -3.851, 3.853)
ob_cube_006.rotation_euler = (1.562, -0.0, 1.584)
ob_cube_006.scale = (3.704, 3.93, 0.2696)
ob_cube_006.lock_rotations_4d = False
ob_cube_006.empty_display_type = 'ARROWS'
ob_cube_006.lineart.crease_threshold = 0.0
_m = ob_cube_006.modifiers.new('Smooth by Angle', 'NODES')
_m.node_group = ng_smooth_by_angle_006
_m.use_pin_to_last = True
_m.show_group_selector = False
ob_cube_007.location = (-10.36, 0.8977, 6.269)
ob_cube_007.rotation_euler = (1.562, -0.0, 1.584)
ob_cube_007.scale = (3.704, 1.527, 0.2696)
ob_cube_007.lock_rotations_4d = False
ob_cube_007.empty_display_type = 'ARROWS'
ob_cube_007.lineart.crease_threshold = 0.0
_m = ob_cube_007.modifiers.new('Smooth by Angle', 'NODES')
_m.node_group = ng_smooth_by_angle_007
_m.use_pin_to_last = True
_m.show_group_selector = False

# ---- collection membership
col_collection.objects.link(ob_cube)
col_collection.objects.link(ob_cube_001)
col_collection.objects.link(ob_cube_002)
col_collection.objects.link(ob_cube_003)
col_collection.objects.link(ob_cube_004)
col_collection.objects.link(ob_cube_005)
col_collection.objects.link(ob_cube_006)
col_collection.objects.link(ob_cube_007)

# ---- scene / render settings (as saved in the file)
scene.frame_start = 1; scene.frame_end = 250; scene.frame_set(1)
scene.render.engine = 'BLENDER_EEVEE_NEXT'
bpy.context.view_layer.update()

# ---- added for rendering (the .blend has no active camera and no usable light): camera, sun
cam_auto = bpy.data.cameras.new('AutoCamera')
cam_auto.lens = 50.0
cam_auto.sensor_width = 36.0
cam_auto.clip_end = 1000.0
ob_auto_camera = bpy.data.objects.new('AutoCamera', cam_auto)
scene.collection.objects.link(ob_auto_camera)
ob_auto_camera.location = (25.654, -30.7161, 24.3777)
ob_auto_camera.rotation_euler = (1.09748, -7.21219e-08, 0.694738)
scene.camera = ob_auto_camera
light_auto_sun = bpy.data.lights.new('AutoSun', 'SUN')
light_auto_sun.energy = 3.0
light_auto_sun.angle = 0.0523599
ob_auto_sun = bpy.data.objects.new('AutoSun', light_auto_sun)
scene.collection.objects.link(ob_auto_sun)
ob_auto_sun.rotation_euler = (0.872665, 0.174533, 0.523599)
bpy.context.view_layer.update()
